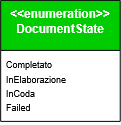

The diagram above was exported from draw.io. Its source (the exported page's mxGraphModel, read from the mxfile embedded in the PNG):
<mxGraphModel dx="5744" dy="2609" grid="0" gridSize="10" guides="1" tooltips="1" connect="1" arrows="0" fold="1" page="1" pageScale="1" pageWidth="827" pageHeight="1169" background="#ffffff" math="0" shadow="0">
  <root>
    <mxCell id="0" />
    <mxCell id="1" parent="0" />
    <mxCell id="2" parent="1" style="swimlane;fontStyle=1;align=center;verticalAlign=top;childLayout=stackLayout;horizontal=1;startSize=50;horizontalStack=0;resizeParent=1;resizeParentMax=0;resizeLast=0;collapsible=1;marginBottom=0;whiteSpace=wrap;html=1;labelBackgroundColor=none;fillColor=#00CC00;strokeColor=default;" value="&lt;span style=&quot;color: rgb(255, 255, 255);&quot;&gt;&amp;lt;&amp;lt;enumeration&amp;gt;&amp;gt;&lt;br&gt;DocumentState&lt;/span&gt;" vertex="1">
      <mxGeometry height="121" width="119.58" x="-996.84" y="2488.89" as="geometry">
        <mxRectangle height="60" width="120" x="-1361" y="2378" as="alternateBounds" />
      </mxGeometry>
    </mxCell>
    <mxCell id="3" parent="2" style="text;strokeColor=none;fillColor=none;align=left;verticalAlign=top;spacingLeft=4;spacingRight=4;overflow=hidden;rotatable=0;points=[[0,0.5],[1,0.5]];portConstraint=eastwest;whiteSpace=wrap;html=1;labelBackgroundColor=none;" value="&lt;font style=&quot;font-size: 9px;&quot;&gt;Completato&lt;br&gt;InElaborazione&lt;br&gt;InCoda&lt;br&gt;Failed&lt;/font&gt;" vertex="1">
      <mxGeometry height="71" width="119.58" y="50" as="geometry" />
    </mxCell>
  </root>
</mxGraphModel>